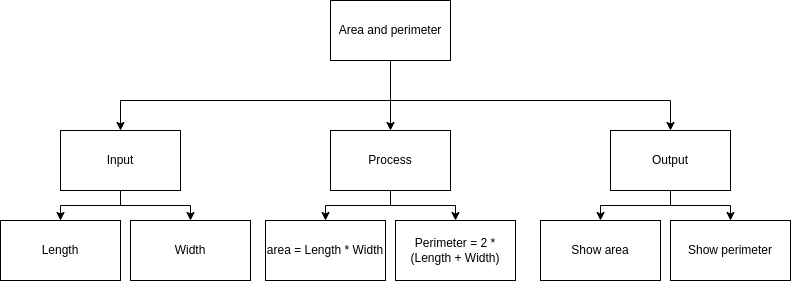

The diagram above was exported from draw.io. Its source (the exported page's mxGraphModel, read from the mxfile embedded in the PNG):
<mxGraphModel dx="1353" dy="580" grid="1" gridSize="10" guides="1" tooltips="1" connect="1" arrows="1" fold="1" page="1" pageScale="1" pageWidth="827" pageHeight="1169" math="0" shadow="0">
  <root>
    <mxCell id="0" />
    <mxCell id="1" parent="0" />
    <mxCell id="2" style="edgeStyle=none;html=1;rounded=0;" edge="1" parent="1" source="5" target="11">
      <mxGeometry relative="1" as="geometry" />
    </mxCell>
    <mxCell id="3" style="edgeStyle=orthogonalEdgeStyle;html=1;entryX=0.5;entryY=0;entryDx=0;entryDy=0;rounded=0;" edge="1" parent="1" source="5" target="8">
      <mxGeometry relative="1" as="geometry">
        <Array as="points">
          <mxPoint x="280" y="220" />
          <mxPoint x="10" y="220" />
        </Array>
      </mxGeometry>
    </mxCell>
    <mxCell id="4" style="edgeStyle=orthogonalEdgeStyle;html=1;entryX=0.5;entryY=0;entryDx=0;entryDy=0;rounded=0;" edge="1" parent="1" source="5" target="14">
      <mxGeometry relative="1" as="geometry">
        <Array as="points">
          <mxPoint x="280" y="220" />
          <mxPoint x="560" y="220" />
        </Array>
      </mxGeometry>
    </mxCell>
    <mxCell id="5" value="Area and perimeter" style="rounded=0;whiteSpace=wrap;html=1;" vertex="1" parent="1">
      <mxGeometry x="220" y="120" width="120" height="60" as="geometry" />
    </mxCell>
    <mxCell id="6" style="edgeStyle=orthogonalEdgeStyle;html=1;entryX=0.5;entryY=0;entryDx=0;entryDy=0;rounded=0;" edge="1" parent="1" source="8" target="15">
      <mxGeometry relative="1" as="geometry" />
    </mxCell>
    <mxCell id="7" style="edgeStyle=orthogonalEdgeStyle;html=1;rounded=0;" edge="1" parent="1" source="8" target="16">
      <mxGeometry relative="1" as="geometry" />
    </mxCell>
    <mxCell id="8" value="Input" style="rounded=0;whiteSpace=wrap;html=1;" vertex="1" parent="1">
      <mxGeometry x="-50" y="250" width="120" height="60" as="geometry" />
    </mxCell>
    <mxCell id="9" style="edgeStyle=orthogonalEdgeStyle;html=1;entryX=0.5;entryY=0;entryDx=0;entryDy=0;rounded=0;" edge="1" parent="1" source="11" target="17">
      <mxGeometry relative="1" as="geometry" />
    </mxCell>
    <mxCell id="10" style="edgeStyle=orthogonalEdgeStyle;html=1;rounded=0;" edge="1" parent="1" source="11" target="18">
      <mxGeometry relative="1" as="geometry" />
    </mxCell>
    <mxCell id="11" value="Process" style="rounded=0;whiteSpace=wrap;html=1;" vertex="1" parent="1">
      <mxGeometry x="220" y="250" width="120" height="60" as="geometry" />
    </mxCell>
    <mxCell id="12" style="edgeStyle=orthogonalEdgeStyle;html=1;entryX=0.5;entryY=0;entryDx=0;entryDy=0;rounded=0;" edge="1" parent="1" source="14" target="19">
      <mxGeometry relative="1" as="geometry" />
    </mxCell>
    <mxCell id="13" style="edgeStyle=orthogonalEdgeStyle;html=1;rounded=0;" edge="1" parent="1" source="14" target="20">
      <mxGeometry relative="1" as="geometry" />
    </mxCell>
    <mxCell id="14" value="Output" style="rounded=0;whiteSpace=wrap;html=1;" vertex="1" parent="1">
      <mxGeometry x="500" y="250" width="120" height="60" as="geometry" />
    </mxCell>
    <mxCell id="15" value="Length" style="rounded=0;whiteSpace=wrap;html=1;" vertex="1" parent="1">
      <mxGeometry x="-110" y="340" width="120" height="60" as="geometry" />
    </mxCell>
    <mxCell id="16" value="Width" style="rounded=0;whiteSpace=wrap;html=1;" vertex="1" parent="1">
      <mxGeometry x="20" y="340" width="120" height="60" as="geometry" />
    </mxCell>
    <mxCell id="17" value="&lt;font style=&quot;font-size: 12px&quot;&gt;area = Length * Width&lt;/font&gt;" style="rounded=0;whiteSpace=wrap;html=1;" vertex="1" parent="1">
      <mxGeometry x="155" y="340" width="120" height="60" as="geometry" />
    </mxCell>
    <mxCell id="18" value="Perimeter = 2 * (Length + Width)" style="rounded=0;whiteSpace=wrap;html=1;" vertex="1" parent="1">
      <mxGeometry x="285" y="340" width="120" height="60" as="geometry" />
    </mxCell>
    <mxCell id="19" value="Show area" style="rounded=0;whiteSpace=wrap;html=1;" vertex="1" parent="1">
      <mxGeometry x="430" y="340" width="120" height="60" as="geometry" />
    </mxCell>
    <mxCell id="20" value="Show perimeter" style="rounded=0;whiteSpace=wrap;html=1;" vertex="1" parent="1">
      <mxGeometry x="560" y="340" width="120" height="60" as="geometry" />
    </mxCell>
  </root>
</mxGraphModel>